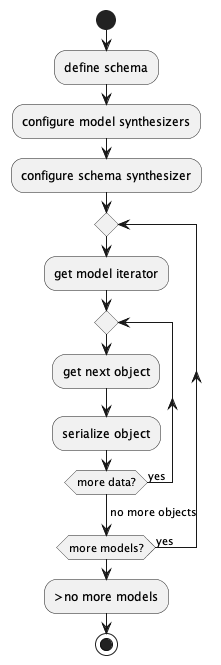

The diagram above was rendered by PlantUML. Its source (embedded in the PNG):
@startuml
start
:define schema;
:configure model synthesizers;
:configure schema synthesizer;
repeat
    :get model iterator;
    repeat
      :get next object;
      :serialize object;
    repeat while (more data?) is (yes)
    ->no more objects;
repeat while (more models?) is (yes)
->no more models
stop
@enduml